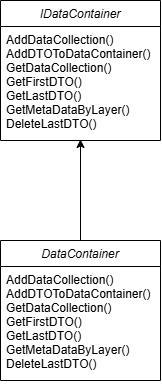

The diagram above was exported from draw.io. Its source (the exported page's mxGraphModel, read from the mxfile embedded in the PNG):
<mxGraphModel dx="978" dy="594" grid="1" gridSize="10" guides="1" tooltips="1" connect="1" arrows="1" fold="1" page="1" pageScale="1" pageWidth="827" pageHeight="1169" math="0" shadow="0">
  <root>
    <mxCell id="WIyWlLk6GJQsqaUBKTNV-0" />
    <mxCell id="WIyWlLk6GJQsqaUBKTNV-1" parent="WIyWlLk6GJQsqaUBKTNV-0" />
    <mxCell id="zkfFHV4jXpPFQw0GAbJ--0" parent="WIyWlLk6GJQsqaUBKTNV-1" style="swimlane;fontStyle=2;align=center;verticalAlign=top;childLayout=stackLayout;horizontal=1;startSize=26;horizontalStack=0;resizeParent=1;resizeLast=0;collapsible=1;marginBottom=0;rounded=0;shadow=0;strokeWidth=1;" value="DataContainer" vertex="1">
      <mxGeometry height="140" width="160" x="300" y="380" as="geometry">
        <mxRectangle height="26" width="160" x="230" y="140" as="alternateBounds" />
      </mxGeometry>
    </mxCell>
    <mxCell id="Acm-6cpfFa31Ntk4Rx3m-3" parent="zkfFHV4jXpPFQw0GAbJ--0" style="text;align=left;verticalAlign=top;spacingLeft=4;spacingRight=4;overflow=hidden;rotatable=0;points=[[0,0.5],[1,0.5]];portConstraint=eastwest;" value="AddDataCollection()&#10;AddDTOToDataContainer()&#10;GetDataCollection()&#10;GetFirstDTO()&#10;GetLastDTO()&#10;GetMetaDataByLayer()&#10;DeleteLastDTO()" vertex="1">
      <mxGeometry height="114" width="160" y="26" as="geometry" />
    </mxCell>
    <mxCell id="Acm-6cpfFa31Ntk4Rx3m-0" parent="WIyWlLk6GJQsqaUBKTNV-1" style="swimlane;fontStyle=2;align=center;verticalAlign=top;childLayout=stackLayout;horizontal=1;startSize=26;horizontalStack=0;resizeParent=1;resizeLast=0;collapsible=1;marginBottom=0;rounded=0;shadow=0;strokeWidth=1;" value="IDataContainer" vertex="1">
      <mxGeometry height="140" width="160" x="300" y="140" as="geometry">
        <mxRectangle height="26" width="160" x="230" y="140" as="alternateBounds" />
      </mxGeometry>
    </mxCell>
    <mxCell id="Acm-6cpfFa31Ntk4Rx3m-1" parent="Acm-6cpfFa31Ntk4Rx3m-0" style="text;align=left;verticalAlign=top;spacingLeft=4;spacingRight=4;overflow=hidden;rotatable=0;points=[[0,0.5],[1,0.5]];portConstraint=eastwest;" value="AddDataCollection()&#10;AddDTOToDataContainer()&#10;GetDataCollection()&#10;GetFirstDTO()&#10;GetLastDTO()&#10;GetMetaDataByLayer()&#10;DeleteLastDTO()" vertex="1">
      <mxGeometry height="114" width="160" y="26" as="geometry" />
    </mxCell>
    <mxCell id="Acm-6cpfFa31Ntk4Rx3m-2" edge="1" parent="WIyWlLk6GJQsqaUBKTNV-1" source="zkfFHV4jXpPFQw0GAbJ--0" style="edgeStyle=orthogonalEdgeStyle;rounded=0;orthogonalLoop=1;jettySize=auto;html=1;entryX=0.5;entryY=0.991;entryDx=0;entryDy=0;entryPerimeter=0;" target="Acm-6cpfFa31Ntk4Rx3m-1">
      <mxGeometry relative="1" as="geometry" />
    </mxCell>
  </root>
</mxGraphModel>